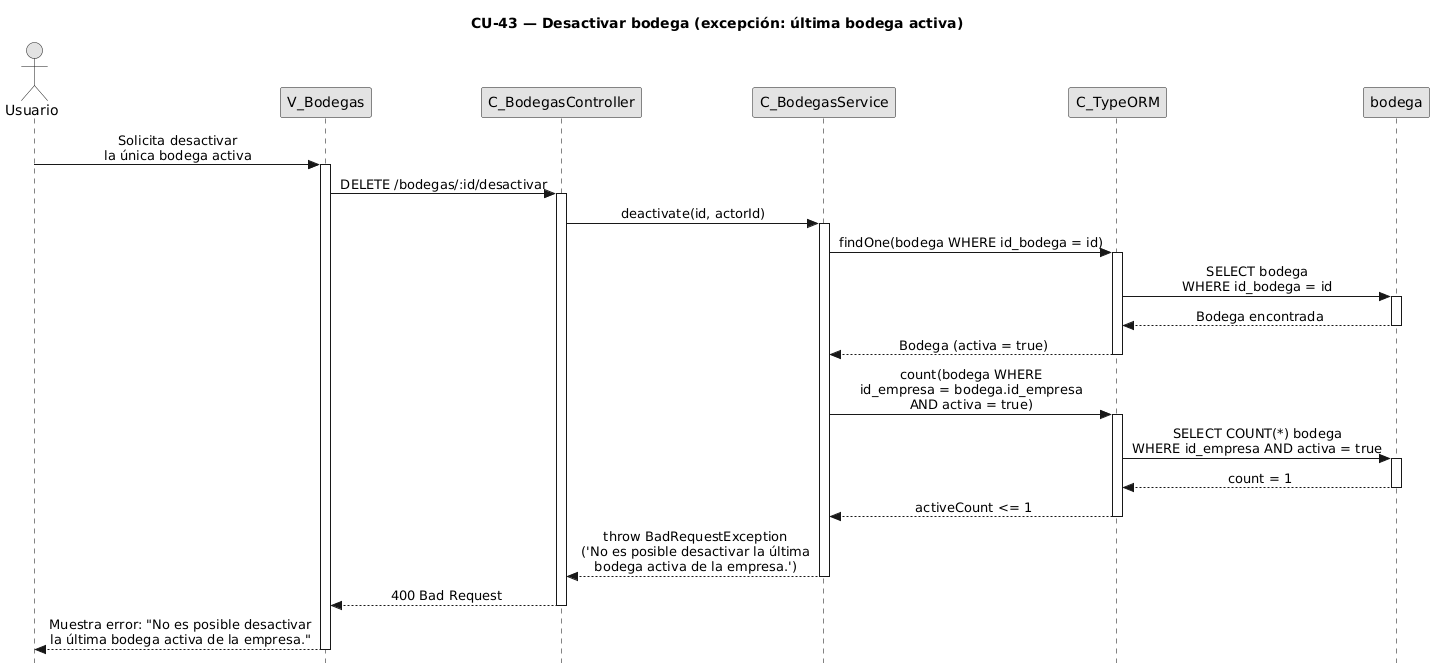

The diagram above was rendered by PlantUML. Its source (embedded in the PNG):
@startuml
title CU-43 — Desactivar bodega (excepción: última bodega activa)

skinparam style strictuml
skinparam monochrome true
skinparam shadowing false
skinparam sequenceMessageAlign center
skinparam sequence {
  MessageAlign center
  LifeLineBorderColor black
}
hide footbox

actor "Usuario" as user
participant "V_Bodegas" as view
participant "C_BodegasController" as ctrl
participant "C_BodegasService" as svc
participant "C_TypeORM" as orm
participant "bodega" as bent

user -> view : Solicita desactivar\nla única bodega activa
activate view

view -> ctrl : DELETE /bodegas/:id/desactivar
activate ctrl

ctrl -> svc : deactivate(id, actorId)
activate svc

svc -> orm : findOne(bodega WHERE id_bodega = id)
activate orm

orm -> bent : SELECT bodega\nWHERE id_bodega = id
activate bent
bent --> orm : Bodega encontrada
deactivate bent

orm --> svc : Bodega (activa = true)
deactivate orm

svc -> orm : count(bodega WHERE\nid_empresa = bodega.id_empresa\nAND activa = true)
activate orm

orm -> bent : SELECT COUNT(*) bodega\nWHERE id_empresa AND activa = true
activate bent
bent --> orm : count = 1
deactivate bent

orm --> svc : activeCount <= 1
deactivate orm

svc --> ctrl : throw BadRequestException\n('No es posible desactivar la última\nbodega activa de la empresa.')
deactivate svc

ctrl --> view : 400 Bad Request
deactivate ctrl

view --> user : Muestra error: "No es posible desactivar\nla última bodega activa de la empresa."
deactivate view
@enduml